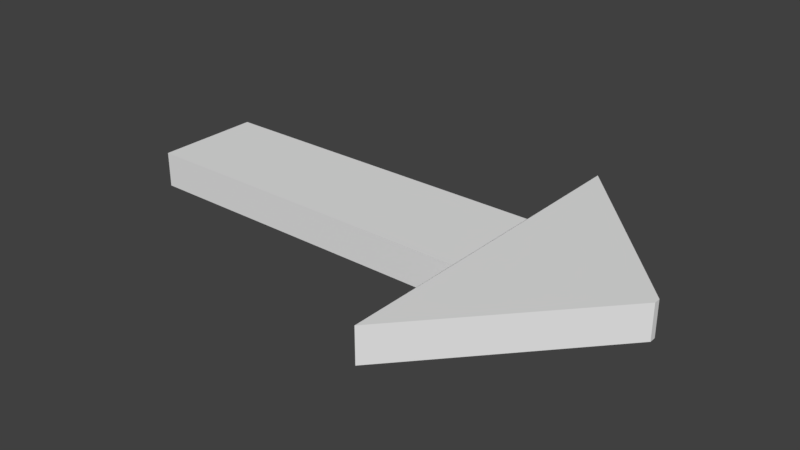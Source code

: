 # Source: Charge.blend  (saved by Blender 2.78.0; exported with 4.5.12 LTS)
import bpy
from mathutils import Matrix  # noqa: F401  (used for matrix-valued properties, if any)

bpy.ops.wm.read_factory_settings(use_empty=True)
scene = bpy.context.scene
scene.name = 'Scene'

# ---- collections
col_collection_1 = bpy.data.collections.new('Collection 1'); scene.collection.children.link(col_collection_1)

# ---- world
world_world = bpy.data.worlds.new('World'); scene.world = world_world
world_world.color = (0.05088, 0.05088, 0.05088)
world_world.use_sun_shadow = False
world_world.sun_shadow_jitter_overblur = 0.0
world_world.cycles.sampling_method = 'MANUAL'

# ---- meshes
me_cube = bpy.data.meshes.new('Cube')
me_cube.from_pydata([(-1.717, -0.3036, -0.2388), (-1.717, -0.3036, 0.2388), (-1.717, 0.2989, -0.2388), (-1.717, 0.2989, 0.2388), (0.2833, -0.3036, -0.2388), (0.2833, -0.3036, 0.2388), (0.2833, 0.2989, -0.2388), (0.2833, 0.2989, 0.2388), (0.282, 0.9699, 0.2388), (0.282, 0.9699, -0.2388), (0.282, -0.9746, -0.2388), (0.282, -0.9746, 0.2388), (1.151, 0.02576, 0.2388), (1.151, 0.02576, -0.2388), (1.151, -0.01179, -0.2388), (1.151, -0.01179, 0.2388)], [], [(0, 1, 3, 2), (2, 3, 7, 6), (7, 5, 11, 8), (4, 5, 1, 0), (2, 6, 4, 0), (7, 3, 1, 5), (8, 11, 15, 12), (6, 7, 8, 9), (5, 4, 10, 11), (4, 6, 9, 10), (13, 12, 15, 14), (9, 8, 12, 13), (11, 10, 14, 15), (10, 9, 13, 14)])
me_cube.use_remesh_preserve_volume = False
me_cube.use_remesh_preserve_attributes = False
me_cube.use_mirror_vertex_groups = False
me_cube.update()

# ---- objects
ob_cube = bpy.data.objects.new('Cube', me_cube)

# ---- transforms, parenting, visibility, modifiers, constraints
ob_cube.location = (0.0, 0.0, 2.98e-08)
ob_cube.scale = (1.0, 1.0, 0.4186)
ob_cube.lineart.crease_threshold = 0.0

# ---- collection membership
col_collection_1.objects.link(ob_cube)

# ---- scene / render settings (as saved in the file)
scene.frame_start = 1; scene.frame_end = 250; scene.frame_set(0)
scene.render.engine = 'BLENDER_EEVEE_NEXT'
scene.render.resolution_percentage = 50
scene.render.dither_intensity = 0.0
scene.cycles.use_denoising = False
scene.cycles.samples = 128
scene.cycles.sampling_pattern = 'TABULATED_SOBOL'
scene.cycles.light_sampling_threshold = 0.0
scene.cycles.use_adaptive_sampling = False
scene.cycles.use_light_tree = False
scene.cycles.blur_glossy = 0.0
scene.cycles.sample_clamp_indirect = 0.0
scene.view_settings.view_transform = 'Standard'
bpy.context.view_layer.update()

# ---- added for rendering (the .blend has no active camera and no usable light): camera, sun
cam_auto = bpy.data.cameras.new('AutoCamera')
cam_auto.lens = 50.0
cam_auto.sensor_width = 36.0
cam_auto.clip_end = 1000.0
ob_auto_camera = bpy.data.objects.new('AutoCamera', cam_auto)
scene.collection.objects.link(ob_auto_camera)
ob_auto_camera.location = (2.92877, -3.85601, 2.56912)
ob_auto_camera.rotation_euler = (1.09748, -7.21219e-08, 0.694738)
scene.camera = ob_auto_camera
light_auto_sun = bpy.data.lights.new('AutoSun', 'SUN')
light_auto_sun.energy = 3.0
light_auto_sun.angle = 0.0523599
ob_auto_sun = bpy.data.objects.new('AutoSun', light_auto_sun)
scene.collection.objects.link(ob_auto_sun)
ob_auto_sun.rotation_euler = (0.872665, 0.174533, 0.523599)
bpy.context.view_layer.update()
